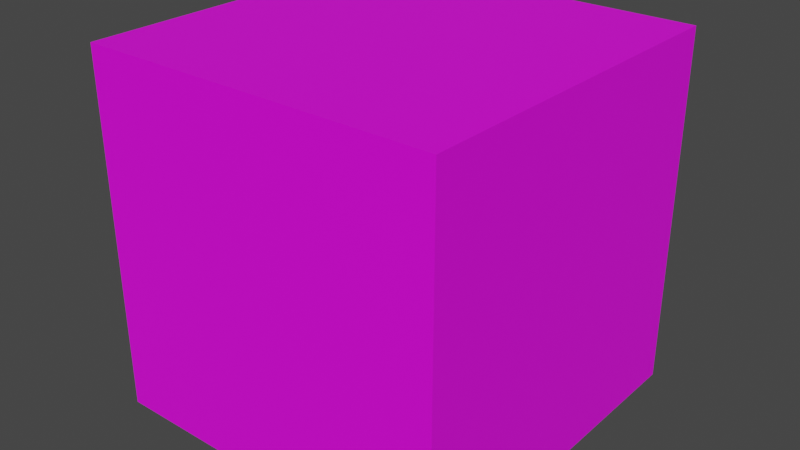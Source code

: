 # Source: dice6phy.blend  (saved by Blender 3.1.7; exported with 4.5.12 LTS)
import bpy
from mathutils import Matrix  # noqa: F401  (used for matrix-valued properties, if any)

bpy.ops.wm.read_factory_settings(use_empty=True)
scene = bpy.context.scene
scene.name = 'Scene'

# ---- images (referenced by path relative to the original .blend; pixels are not part of the script)
import os
ASSET_DIR = os.environ.get("B2B_ASSET_DIR", "")  # directory of the original .blend (textures are referenced by path, not embedded)
HERE = os.path.dirname(os.path.abspath(__file__))  # packed textures are extracted next to this script under _unpacked/

def load_image(name, relpath, width, height, colorspace="sRGB"):
    """Load a texture the original file referenced (path relative to the .blend, or extracted next to this script)."""
    p = next((c for c in (os.path.join(HERE, relpath), os.path.join(ASSET_DIR, relpath)) if relpath and os.path.exists(c)), "")
    if p:
        img = bpy.data.images.load(p, check_existing=True)
        img.name = name
    else:  # same state as the original file: an image datablock whose file is absent (Cycles renders it pink)
        img = bpy.data.images.new(name, width, height)
        img.source = "FILE"
        img.filepath = "//" + (relpath or name)
    img.colorspace_settings.name = colorspace
    return img
img_d20tex0_png = load_image('D20Tex0.png', 'D20Tex0.png', 1024, 1024, 'sRGB')

# ---- materials (node trees are filled in below, after node groups)
mat_material = bpy.data.materials.new('Material')
mat_material.use_transparent_shadow = False

# ---- material node trees
mat_material.use_nodes = True; mat_material.node_tree.nodes.clear()
_N = mat_material.node_tree.nodes; _L = mat_material.node_tree.links
n0 = _N.new('ShaderNodeBsdfPrincipled'); n0.name = 'Principled BSDF'; n0.location = (10, 300)
n0.distribution = 'GGX'
n0.subsurface_method = 'RANDOM_WALK_SKIN'
n0.inputs[3].default_value = 1.45
n0.inputs[27].default_value = (0.0, 0.0, 0.0, 1.0)
n0.inputs[28].default_value = 1.0
n1 = _N.new('ShaderNodeOutputMaterial'); n1.name = 'Material Output'; n1.location = (300, 300)
n2 = _N.new('ShaderNodeTexImage'); n2.name = 'Image Texture'; n2.location = (-280, 280)
n2.image = img_d20tex0_png
_L.new(n0.outputs[0], n1.inputs[0])
_L.new(n2.outputs[0], n0.inputs[0])
n1.is_active_output = True

# ---- world
world_world = bpy.data.worlds.new('World'); scene.world = world_world
world_world.use_nodes = True; world_world.node_tree.nodes.clear()
_N = world_world.node_tree.nodes; _L = world_world.node_tree.links
n0 = _N.new('ShaderNodeOutputWorld'); n0.name = 'World Output'; n0.location = (300, 300)
n1 = _N.new('ShaderNodeBackground'); n1.name = 'Background'; n1.location = (10, 300)
n1.inputs[0].default_value = (0.05088, 0.05088, 0.05088, 1.0)
_L.new(n1.outputs[0], n0.inputs[0])
n0.is_active_output = True
world_world.color = (0.05088, 0.05088, 0.05088)
world_world.use_sun_shadow = False
world_world.sun_shadow_jitter_overblur = 0.0

# ---- meshes
me_cube_003 = bpy.data.meshes.new('Cube.003')
me_cube_003.from_pydata([(-3.0, -3.0, -3.0), (-3.0, -3.0, 3.0), (-3.0, 3.0, -3.0), (-3.0, 3.0, 3.0), (3.0, -3.0, -3.0), (3.0, -3.0, 3.0), (3.0, 3.0, -3.0), (3.0, 3.0, 3.0), (-3.0, 0.0, -3.0), (-3.0, -3.0, 0.0), (-3.0, 0.0, 3.0), (-3.0, 3.0, 0.0), (0.0, 3.0, -3.0), (0.0, 3.0, 3.0), (3.0, 3.0, 0.0), (3.0, 0.0, -3.0), (3.0, 0.0, 3.0), (3.0, -3.0, 0.0), (0.0, -3.0, -3.0), (0.0, -3.0, 3.0), (0.0, 0.0, 3.0), (0.0, 0.0, -3.0), (0.0, -3.0, 0.0), (3.0, 0.0, 0.0), (0.0, 3.0, 0.0), (-3.0, 0.0, 0.0)], [], [(25, 10, 3, 11), (24, 13, 7, 14), (23, 16, 5, 17), (22, 19, 1, 9), (21, 15, 4, 18), (20, 10, 1, 19), (16, 20, 19, 5), (7, 13, 20, 16), (13, 3, 10, 20), (8, 21, 18, 0), (2, 12, 21, 8), (12, 6, 15, 21), (18, 22, 9, 0), (4, 17, 22, 18), (17, 5, 19, 22), (15, 23, 17, 4), (6, 14, 23, 15), (14, 7, 16, 23), (12, 24, 14, 6), (2, 11, 24, 12), (11, 3, 13, 24), (8, 25, 11, 2), (0, 9, 25, 8), (9, 1, 10, 25)])
_uv = me_cube_003.uv_layers.new(name='UVMap')
_uv.uv.foreach_set('vector', [0.8333, 0.1667, 0.8333, 0.3333, 0.6667, 0.3333, 0.6667, 0.1667, 0.1667, 0.1667, 0.1667, 0.3333, 0.0, 0.3333, 0.0, 0.1667, 0.1667, 0.5, 0.1667, 0.6667, 0.0, 0.6667, 0.0, 0.5, 0.5, 0.1667, 0.5, 0.3333, 0.3333, 0.3333, 0.3333, 0.1667, 0.5, 0.5, 0.6667, 0.5, 0.6667, 0.6667, 0.5, 0.6667, 0.1667, 0.8333, 0.3333, 0.8333, 0.3333, 1.0, 0.1667, 1.0, 0.0, 0.8333, 0.1667, 0.8333, 0.1667, 1.0, 0.0, 1.0, 0.0, 0.6667, 0.1667, 0.6667, 0.1667, 0.8333, 0.0, 0.8333, 0.1667, 0.6667, 0.3333, 0.6667, 0.3333, 0.8333, 0.1667, 0.8333, 0.3333, 0.5, 0.5, 0.5, 0.5, 0.6667, 0.3333, 0.6667, 0.3333, 0.3333, 0.5, 0.3333, 0.5, 0.5, 0.3333, 0.5, 0.5, 0.3333, 0.6667, 0.3333, 0.6667, 0.5, 0.5, 0.5, 0.5, 0.0, 0.5, 0.1667, 0.3333, 0.1667, 0.3333, 0.0, 0.6667, 0.0, 0.6667, 0.1667, 0.5, 0.1667, 0.5, 0.0, 0.6667, 0.1667, 0.6667, 0.3333, 0.5, 0.3333, 0.5, 0.1667, 0.1667, 0.3333, 0.1667, 0.5, 0.0, 0.5, 0.0, 0.3333, 0.3333, 0.3333, 0.3333, 0.5, 0.1667, 0.5, 0.1667, 0.3333, 0.3333, 0.5, 0.3333, 0.6667, 0.1667, 0.6667, 0.1667, 0.5, 0.1667, 0.0, 0.1667, 0.1667, 0.0, 0.1667, 0.0, 0.0, 0.3333, 0.0, 0.3333, 0.1667, 0.1667, 0.1667, 0.1667, 0.0, 0.3333, 0.1667, 0.3333, 0.3333, 0.1667, 0.3333, 0.1667, 0.1667, 0.8333, 0.0, 0.8333, 0.1667, 0.6667, 0.1667, 0.6667, 0.0, 1.0, 0.0, 1.0, 0.1667, 0.8333, 0.1667, 0.8333, 0.0, 1.0, 0.1667, 1.0, 0.3333, 0.8333, 0.3333, 0.8333, 0.1667])
me_cube_003.materials.append(mat_material)
me_cube_003.use_remesh_fix_poles = True
me_cube_003.use_remesh_preserve_attributes = False
me_cube_003.update()

# ---- objects
ob_cube = bpy.data.objects.new('Cube', me_cube_003)

# ---- transforms, parenting, visibility, modifiers, constraints
ob_cube.location = (0.0, 0.0, 0.0)

# ---- collection membership
scene.collection.objects.link(ob_cube)

# ---- scene / render settings (as saved in the file)
scene.frame_start = 1; scene.frame_end = 250; scene.frame_set(1)
scene.render.engine = 'BLENDER_EEVEE_NEXT'
scene.cycles.sampling_pattern = 'TABULATED_SOBOL'
scene.cycles.use_light_tree = False
scene.view_settings.view_transform = 'Filmic'
bpy.context.view_layer.update()

# ---- added for rendering (the .blend has no active camera and no usable light): camera, sun
cam_auto = bpy.data.cameras.new('AutoCamera')
cam_auto.lens = 50.0
cam_auto.sensor_width = 36.0
cam_auto.clip_end = 1000.0
ob_auto_camera = bpy.data.objects.new('AutoCamera', cam_auto)
scene.collection.objects.link(ob_auto_camera)
ob_auto_camera.location = (9.61522, -11.5383, 7.69217)
ob_auto_camera.rotation_euler = (1.09748, -7.21219e-08, 0.694738)
scene.camera = ob_auto_camera
light_auto_sun = bpy.data.lights.new('AutoSun', 'SUN')
light_auto_sun.energy = 3.0
light_auto_sun.angle = 0.0523599
ob_auto_sun = bpy.data.objects.new('AutoSun', light_auto_sun)
scene.collection.objects.link(ob_auto_sun)
ob_auto_sun.rotation_euler = (0.872665, 0.174533, 0.523599)
bpy.context.view_layer.update()
